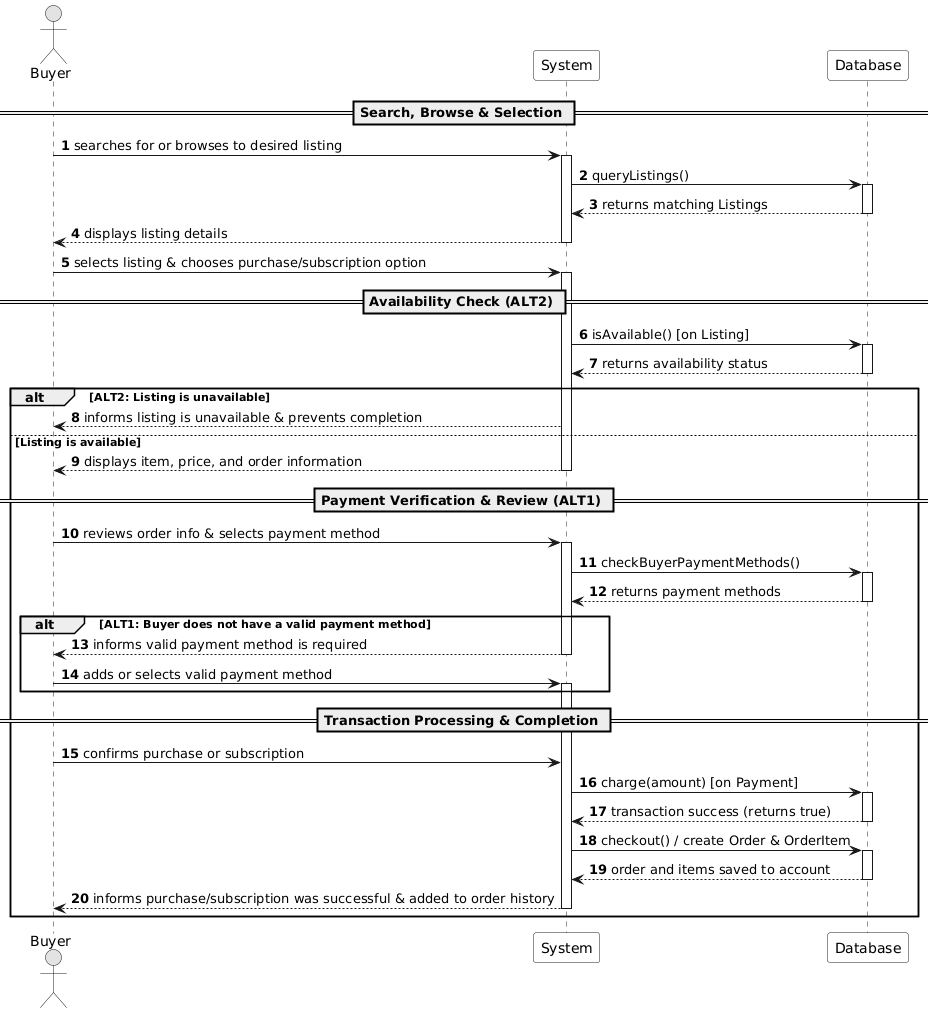

The diagram above was rendered by PlantUML. Its source (embedded in the PNG):
@startuml
autonumber
skinparam Monochrome true
skinparam ParticipantBackgroundColor #F9F9F9

actor Buyer
participant "System" as System
participant "Database" as DB

== Search, Browse & Selection ==
Buyer -> System: searches for or browses to desired listing
activate System

System -> DB: queryListings()
activate DB
DB --> System: returns matching Listings
deactivate DB

System --> Buyer: displays listing details
deactivate System

Buyer -> System: selects listing & chooses purchase/subscription option
activate System

== Availability Check (ALT2) ==
System -> DB: isAvailable() [on Listing]
activate DB
DB --> System: returns availability status
deactivate DB

alt ALT2: Listing is unavailable
    System --> Buyer: informs listing is unavailable & prevents completion
else Listing is available
    System --> Buyer: displays item, price, and order information
    deactivate System

    == Payment Verification & Review (ALT1) ==
    Buyer -> System: reviews order info & selects payment method
    activate System

    System -> DB: checkBuyerPaymentMethods()
    activate DB
    DB --> System: returns payment methods
    deactivate DB

    alt ALT1: Buyer does not have a valid payment method
        System --> Buyer: informs valid payment method is required
        deactivate System
        
        Buyer -> System: adds or selects valid payment method
        activate System
    end

    == Transaction Processing & Completion ==
    Buyer -> System: confirms purchase or subscription
    
    System -> DB: charge(amount) [on Payment]
    activate DB
    DB --> System: transaction success (returns true)
    deactivate DB

    System -> DB: checkout() / create Order & OrderItem
    activate DB
    DB --> System: order and items saved to account
    deactivate DB

    System --> Buyer: informs purchase/subscription was successful & added to order history
    deactivate System
end
@enduml